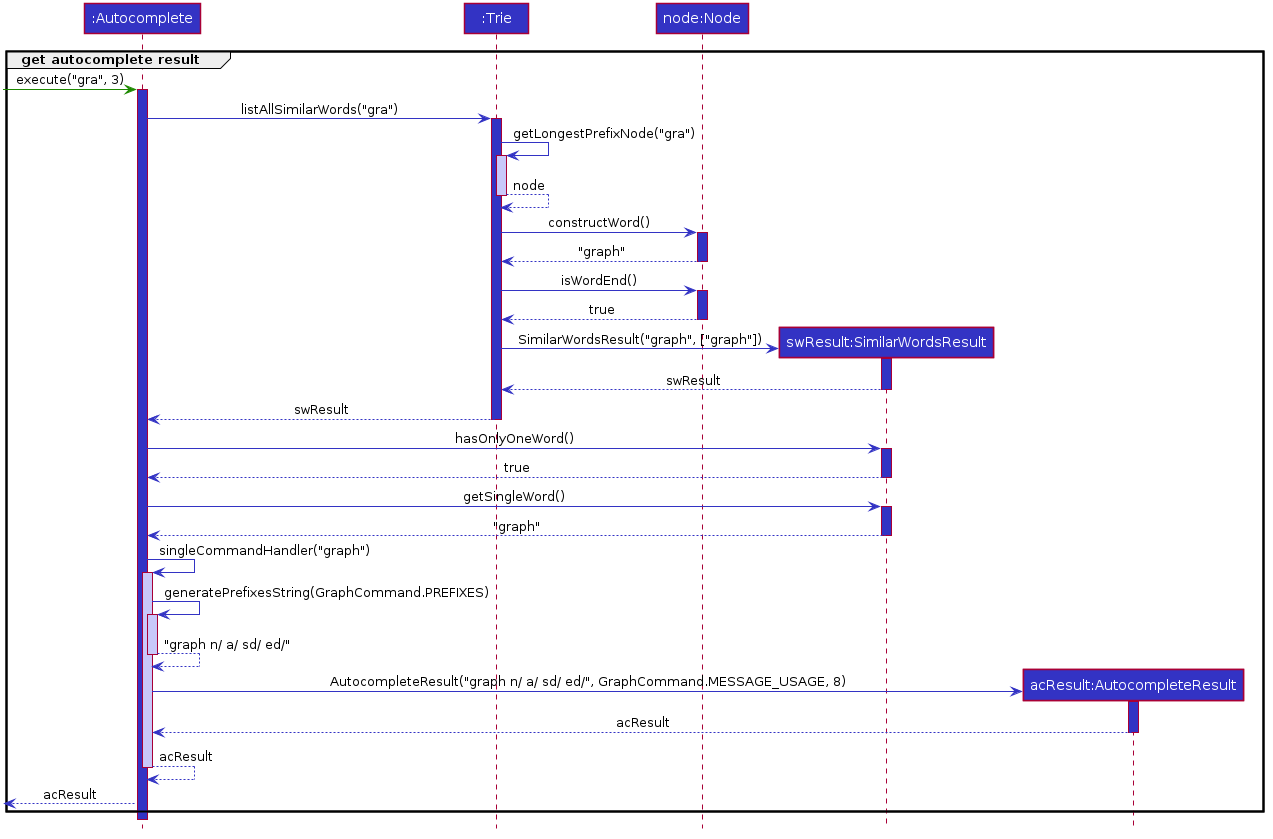

The diagram above was rendered by PlantUML. Its source (embedded in the PNG):
@startuml








skinparam BackgroundColor #FFFFFFF

skinparam Shadowing false

skinparam Class {
    FontColor #FFFFFF
    BorderThickness 1
    BorderColor #FFFFFF
    StereotypeFontColor #FFFFFF
    FontName Arial
}

skinparam Actor {
    BorderColor #000000
    Color #000000
    FontName Arial
}

skinparam Sequence {
    MessageAlign center
    BoxFontSize 15
    BoxPadding 0
    BoxFontColor #FFFFFF
    FontName Arial
}

skinparam Participant {
    FontColor #FFFFFFF
    Padding 20
}

skinparam MinClassWidth 50
skinparam ParticipantPadding 10
skinparam Shadowing false
skinparam DefaultTextAlignment center
skinparam packageStyle Rectangle

hide footbox
hide members
hide circle

Participant ":Autocomplete" as autoComplete #3333C4
Participant ":Trie" as trie #3333C4
Participant "node:Node" as node #3333C4
Participant "swResult:SimilarWordsResult" as similarWordsResult #3333C4
Participant "acResult:AutocompleteResult" as autoCompleteResult #3333C4

group get autocomplete result

-[#1D8900]> autoComplete : execute("gra", 3)
activate autoComplete #3333C4

autoComplete -[#3333C4]> trie : listAllSimilarWords("gra")
activate trie #3333C4

trie -[#3333C4]> trie : getLongestPrefixNode("gra")
activate trie #C8C8FA
trie -[#3333C4]-> trie : node
deactivate trie

trie -[#3333C4]> node : constructWord()
activate node #3333C4

node -[#3333C4]-> trie : "graph"
deactivate node

trie -[#3333C4]> node : isWordEnd()
activate node #3333C4

node -[#3333C4]-> trie : true
deactivate node

create similarWordsResult
trie -[#3333C4]> similarWordsResult : SimilarWordsResult("graph", ["graph"])
activate similarWordsResult #3333C4

similarWordsResult -[#3333C4]-> trie : swResult
deactivate similarWordsResult

trie -[#3333C4]-> autoComplete : swResult
deactivate trie #3333C4

autoComplete -[#3333C4]> similarWordsResult : hasOnlyOneWord()
activate similarWordsResult #3333C4

similarWordsResult -[#3333C4]-> autoComplete : true
deactivate similarWordsResult

autoComplete -[#3333C4]> similarWordsResult : getSingleWord()
activate similarWordsResult #3333C4

similarWordsResult -[#3333C4]-> autoComplete : "graph"
deactivate similarWordsResult

autoComplete -[#3333C4]> autoComplete : singleCommandHandler("graph")
activate autoComplete #C8C8FA

autoComplete -[#3333C4]> autoComplete : generatePrefixesString(GraphCommand.PREFIXES)
activate autoComplete #C8C8FA
autoComplete -[#3333C4]-> autoComplete : "graph n/ a/ sd/ ed/"
deactivate autoComplete

create autoCompleteResult
autoComplete -[#3333C4]> autoCompleteResult : AutocompleteResult("graph n/ a/ sd/ ed/", GraphCommand.MESSAGE_USAGE, 8)
activate autoCompleteResult #3333C4

autoCompleteResult -[#3333C4]-> autoComplete : acResult
deactivate autoCompleteResult
autoComplete -[#3333C4]-> autoComplete : acResult
deactivate autoComplete

[<[#3333C4]-- autoComplete : acResult

end

@enduml